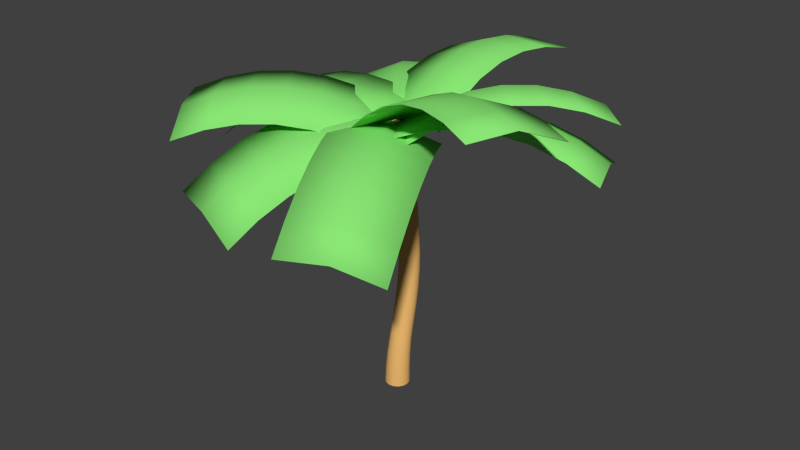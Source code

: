 # Source: PalmTree.blend  (saved by Blender 2.75.0; exported with 4.5.12 LTS)
import bpy
from mathutils import Matrix  # noqa: F401  (used for matrix-valued properties, if any)

bpy.ops.wm.read_factory_settings(use_empty=True)
scene = bpy.context.scene
scene.name = 'Scene'

# ---- collections
col_collection_1 = bpy.data.collections.new('Collection 1'); scene.collection.children.link(col_collection_1)

# ---- materials (node trees are filled in below, after node groups)
mat_palmtreeleaf = bpy.data.materials.new('PalmTreeLeaf')
mat_palmtreeleaf.alpha_threshold = 0.0
mat_palmtreeleaf.use_transparent_shadow = False
mat_palmtreeleaf.diffuse_color = (0.2547, 0.8, 0.1782, 1.0)
mat_palmtreeleaf.roughness = 0.5
mat_palmtreeroot = bpy.data.materials.new('PalmTreeRoot')
mat_palmtreeroot.alpha_threshold = 0.0
mat_palmtreeroot.use_transparent_shadow = False
mat_palmtreeroot.diffuse_color = (0.8, 0.452, 0.1475, 1.0)
mat_palmtreeroot.roughness = 0.5

# ---- material node trees

# ---- world
world_world = bpy.data.worlds.new('World'); scene.world = world_world
world_world.color = (0.05088, 0.05088, 0.05088)
world_world.use_sun_shadow = False
world_world.sun_shadow_jitter_overblur = 0.0
world_world.cycles.sampling_method = 'MANUAL'
world_world.cycles.sample_map_resolution = 256

# ---- meshes
me_cylinder_001 = bpy.data.meshes.new('Cylinder.001')
me_cylinder_001.from_pydata([(-0.2899, -1.187, 5.614), (-0.3348, -0.149, 6.017), (-0.2795, 0.9639, 6.003), (-4.533, 1.163, 5.015), (-4.589, 0.05005, 5.029), (-4.544, -0.9881, 4.626), (-3.912, -1.079, 5.113), (-3.957, -0.04097, 5.516), (-3.902, 1.072, 5.502), (-3.25, -1.147, 5.472), (-3.295, -0.1088, 5.874), (-3.24, 1.004, 5.86), (-2.557, -1.192, 5.701), (-2.601, -0.1536, 6.103), (-2.546, 0.9593, 6.089), (-1.832, -1.213, 5.801), (-1.877, -0.1752, 6.204), (-1.822, 0.9377, 6.189), (-1.076, -1.212, 5.772), (-1.121, -0.1736, 6.175), (-1.066, 0.9392, 6.161), (-1.162, -0.6309, 5.471), (-0.3231, -0.01685, 5.872), (0.6066, 0.5971, 5.847), (-1.795, 4.214, 5.334), (-2.725, 3.6, 5.359), (-3.564, 2.986, 4.958), (-3.234, 2.383, 5.373), (-2.395, 2.997, 5.774), (-1.465, 3.611, 5.749), (-2.876, 1.78, 5.656), (-2.037, 2.394, 6.057), (-1.107, 3.008, 6.032), (-2.489, 1.177, 5.807), (-1.65, 1.792, 6.208), (-0.7207, 2.405, 6.184), (-2.075, 0.5747, 5.827), (-1.236, 1.189, 6.228), (-0.3064, 1.803, 6.203), (-1.633, -0.02807, 5.714), (-0.7936, 0.586, 6.116), (0.1361, 1.2, 6.091), (-1.211, 0.1946, 5.443), (-0.1791, 0.05661, 5.84), (0.9328, -0.01201, 5.814), (1.215, 4.284, 6.574), (0.1034, 4.352, 6.599), (-0.9288, 4.49, 6.203), (-1.038, 3.721, 6.403), (-0.005354, 3.583, 6.799), (1.107, 3.514, 6.774), (-1.122, 2.973, 6.472), (-0.08946, 2.835, 6.869), (1.022, 2.766, 6.843), (-1.181, 2.246, 6.411), (-0.1489, 2.108, 6.807), (0.963, 2.039, 6.782), (-1.216, 1.541, 6.219), (-0.1836, 1.403, 6.615), (0.9283, 1.334, 6.59), (-1.226, 0.8569, 5.896), (-0.1937, 0.7189, 6.293), (0.9182, 0.6503, 6.267), (-0.7651, 0.58, 5.407), (-0.02519, -0.1504, 5.808), (0.784, -0.916, 5.781), (3.789, 2.251, 6.006), (2.979, 3.017, 6.033), (2.239, 3.747, 5.632), (1.685, 3.247, 5.926), (2.425, 2.516, 6.327), (3.234, 1.751, 6.3), (1.152, 2.735, 6.087), (1.892, 2.005, 6.488), (2.701, 1.239, 6.461), (0.6407, 2.213, 6.116), (1.381, 1.482, 6.517), (2.19, 0.7168, 6.49), (0.1506, 1.679, 6.012), (0.8905, 0.9491, 6.413), (1.7, 0.1834, 6.386), (-0.318, 1.135, 5.776), (0.4219, 0.4048, 6.177), (1.231, -0.3609, 6.15), (-0.4628, 0.9608, 5.429), (-0.06502, 0.0006647, 5.831), (0.3249, -1.043, 5.806), (4.402, 0.4894, 5.432), (4.012, 1.533, 5.457), (3.614, 2.493, 5.055), (2.941, 2.302, 5.447), (3.339, 1.342, 5.85), (3.729, 0.2986, 5.825), (2.265, 2.086, 5.708), (2.663, 1.126, 6.11), (3.053, 0.08196, 6.085), (1.587, 1.843, 5.836), (1.984, 0.8831, 6.239), (2.374, -0.1605, 6.214), (0.9059, 1.575, 5.833), (1.304, 0.6148, 6.235), (1.694, -0.4288, 6.21), (0.2228, 1.281, 5.697), (0.6205, 0.3207, 6.099), (1.01, -0.7229, 6.074), (0.3251, 0.7821, 5.49), (-0.1246, -0.1591, 5.882), (-0.4871, -1.213, 5.862), (3.476, -2.599, 7.08), (3.839, -1.545, 7.099), (4.288, -0.604, 6.707), (3.56, -0.2861, 6.823), (3.111, -1.227, 7.215), (2.748, -2.281, 7.195), (2.859, -0.002912, 6.811), (2.41, -0.9442, 7.203), (2.047, -1.998, 7.183), (2.185, 0.2455, 6.671), (1.736, -0.6958, 7.063), (1.373, -1.749, 7.044), (1.538, 0.4591, 6.405), (1.089, -0.4821, 6.797), (0.7261, -1.536, 6.777), (0.9182, 0.638, 6.011), (0.4685, -0.3032, 6.403), (0.106, -1.357, 6.384), (0.7818, 0.2619, 5.439), (-0.1155, -0.2682, 5.833), (-1.128, -0.7328, 5.813), (0.654, -4.57, 4.712), (1.667, -4.105, 4.732), (2.564, -3.575, 4.337), (2.356, -2.986, 4.842), (1.459, -3.516, 5.236), (0.4462, -3.981, 5.216), (2.113, -2.377, 5.218), (1.215, -2.907, 5.612), (0.2028, -3.372, 5.592), (1.834, -1.748, 5.465), (0.9363, -2.278, 5.86), (-0.0764, -2.742, 5.84), (1.519, -1.098, 5.585), (0.6214, -1.628, 5.979), (-0.3913, -2.093, 5.959), (1.168, -0.4282, 5.576), (0.2708, -0.9582, 5.97), (-0.7419, -1.423, 5.95), (0.7882, -0.4502, 5.462), (-0.2177, -0.1798, 5.858), (-1.258, 0.2198, 5.839), (-2.757, -3.734, 4.729), (-1.717, -4.133, 4.747), (-0.7114, -4.404, 4.351), (-0.435, -3.845, 4.857), (-1.441, -3.574, 5.253), (-2.481, -3.175, 5.235), (-0.1692, -3.246, 5.234), (-1.175, -2.975, 5.63), (-2.215, -2.576, 5.612), (0.08598, -2.607, 5.483), (-0.9199, -2.337, 5.879), (-1.96, -1.937, 5.861), (0.3306, -1.928, 5.604), (-0.6753, -1.658, 6.0), (-1.715, -1.258, 5.982), (0.5647, -1.209, 5.597), (-0.4412, -0.9387, 5.993), (-1.481, -0.5391, 5.975), (0.2971, -1.022, 5.407), (-0.287, -0.1618, 5.808), (-0.9322, 0.7463, 5.781), (-4.494, -1.778, 6.006), (-3.849, -2.686, 6.033), (-3.265, -3.546, 5.632), (-2.624, -3.163, 5.926), (-3.208, -2.303, 6.327), (-3.853, -1.394, 6.3), (-2.002, -2.764, 6.087), (-2.586, -1.904, 6.488), (-3.231, -0.996, 6.461), (-1.399, -2.351, 6.116), (-1.983, -1.491, 6.517), (-2.628, -0.5828, 6.49), (-0.8145, -1.923, 6.012), (-1.399, -1.063, 6.413), (-2.044, -0.1546, 6.386), (-0.2492, -1.48, 5.776), (-0.8333, -0.6197, 6.177), (-1.479, 0.2884, 6.15)], [], [(15, 18, 19, 16), (16, 19, 20, 17), (12, 15, 16, 13), (13, 16, 17, 14), (9, 12, 13, 10), (10, 13, 14, 11), (6, 9, 10, 7), (7, 10, 11, 8), (5, 6, 7, 4), (4, 7, 8, 3), (18, 0, 1, 19), (19, 1, 2, 20), (36, 39, 40, 37), (37, 40, 41, 38), (33, 36, 37, 34), (34, 37, 38, 35), (30, 33, 34, 31), (31, 34, 35, 32), (27, 30, 31, 28), (28, 31, 32, 29), (26, 27, 28, 25), (25, 28, 29, 24), (39, 21, 22, 40), (40, 22, 23, 41), (57, 60, 61, 58), (58, 61, 62, 59), (54, 57, 58, 55), (55, 58, 59, 56), (51, 54, 55, 52), (52, 55, 56, 53), (48, 51, 52, 49), (49, 52, 53, 50), (47, 48, 49, 46), (46, 49, 50, 45), (60, 42, 43, 61), (61, 43, 44, 62), (78, 81, 82, 79), (79, 82, 83, 80), (75, 78, 79, 76), (76, 79, 80, 77), (72, 75, 76, 73), (73, 76, 77, 74), (69, 72, 73, 70), (70, 73, 74, 71), (68, 69, 70, 67), (67, 70, 71, 66), (81, 63, 64, 82), (82, 64, 65, 83), (99, 102, 103, 100), (100, 103, 104, 101), (96, 99, 100, 97), (97, 100, 101, 98), (93, 96, 97, 94), (94, 97, 98, 95), (90, 93, 94, 91), (91, 94, 95, 92), (89, 90, 91, 88), (88, 91, 92, 87), (102, 84, 85, 103), (103, 85, 86, 104), (120, 123, 124, 121), (121, 124, 125, 122), (117, 120, 121, 118), (118, 121, 122, 119), (114, 117, 118, 115), (115, 118, 119, 116), (111, 114, 115, 112), (112, 115, 116, 113), (110, 111, 112, 109), (109, 112, 113, 108), (123, 105, 106, 124), (124, 106, 107, 125), (141, 144, 145, 142), (142, 145, 146, 143), (138, 141, 142, 139), (139, 142, 143, 140), (135, 138, 139, 136), (136, 139, 140, 137), (132, 135, 136, 133), (133, 136, 137, 134), (131, 132, 133, 130), (130, 133, 134, 129), (144, 126, 127, 145), (145, 127, 128, 146), (162, 165, 166, 163), (163, 166, 167, 164), (159, 162, 163, 160), (160, 163, 164, 161), (156, 159, 160, 157), (157, 160, 161, 158), (153, 156, 157, 154), (154, 157, 158, 155), (152, 153, 154, 151), (151, 154, 155, 150), (165, 147, 148, 166), (166, 148, 149, 167), (183, 186, 187, 184), (184, 187, 188, 185), (180, 183, 184, 181), (181, 184, 185, 182), (177, 180, 181, 178), (178, 181, 182, 179), (174, 177, 178, 175), (175, 178, 179, 176), (173, 174, 175, 172), (172, 175, 176, 171), (186, 168, 169, 187), (187, 169, 170, 188)])
me_cylinder_001.polygons.foreach_set('use_smooth', [True] * 108)
_uv = me_cylinder_001.uv_layers.new(name='UVMap')
_uv.uv.foreach_set('vector', [0.6666, 0.2501, 0.8333, 0.25, 0.8333, 0.5, 0.6666, 0.5, 0.6666, 0.5, 0.8333, 0.5, 0.8333, 0.7499, 0.6666, 0.7499, 0.5, 0.2501, 0.6666, 0.2501, 0.6666, 0.5, 0.5, 0.5, 0.5, 0.5, 0.6666, 0.5, 0.6666, 0.7499, 0.5, 0.7499, 0.3334, 0.2501, 0.5, 0.2501, 0.5, 0.5, 0.3334, 0.5, 0.3334, 0.5, 0.5, 0.5, 0.5, 0.7499, 0.3334, 0.7499, 0.1667, 0.2501, 0.3334, 0.2501, 0.3334, 0.5, 0.1667, 0.5, 0.1667, 0.5, 0.3334, 0.5, 0.3334, 0.7499, 0.1667, 0.75, 0.0001012, 0.2501, 0.1667, 0.2501, 0.1667, 0.5, 0.0001025, 0.5, 0.0001025, 0.5, 0.1667, 0.5, 0.1667, 0.75, 0.0001037, 0.75, 0.8333, 0.25, 0.9999, 0.25, 0.9999, 0.5, 0.8333, 0.5, 0.8333, 0.5, 0.9999, 0.5, 0.9999, 0.7499, 0.8333, 0.7499, 0.6666, 0.2501, 0.8333, 0.25, 0.8333, 0.5, 0.6666, 0.5, 0.6666, 0.5, 0.8333, 0.5, 0.8333, 0.7499, 0.6666, 0.7499, 0.5, 0.2501, 0.6666, 0.2501, 0.6666, 0.5, 0.5, 0.5, 0.5, 0.5, 0.6666, 0.5, 0.6666, 0.7499, 0.5, 0.7499, 0.3334, 0.2501, 0.5, 0.2501, 0.5, 0.5, 0.3334, 0.5, 0.3334, 0.5, 0.5, 0.5, 0.5, 0.7499, 0.3334, 0.7499, 0.1667, 0.2501, 0.3334, 0.2501, 0.3334, 0.5, 0.1667, 0.5, 0.1667, 0.5, 0.3334, 0.5, 0.3334, 0.7499, 0.1667, 0.75, 0.0001012, 0.2501, 0.1667, 0.2501, 0.1667, 0.5, 0.0001025, 0.5, 0.0001025, 0.5, 0.1667, 0.5, 0.1667, 0.75, 0.0001037, 0.75, 0.8333, 0.25, 0.9999, 0.25, 0.9999, 0.5, 0.8333, 0.5, 0.8333, 0.5, 0.9999, 0.5, 0.9999, 0.7499, 0.8333, 0.7499, 0.6666, 0.2501, 0.8333, 0.25, 0.8333, 0.5, 0.6666, 0.5, 0.6666, 0.5, 0.8333, 0.5, 0.8333, 0.7499, 0.6666, 0.7499, 0.5, 0.2501, 0.6666, 0.2501, 0.6666, 0.5, 0.5, 0.5, 0.5, 0.5, 0.6666, 0.5, 0.6666, 0.7499, 0.5, 0.7499, 0.3334, 0.2501, 0.5, 0.2501, 0.5, 0.5, 0.3334, 0.5, 0.3334, 0.5, 0.5, 0.5, 0.5, 0.7499, 0.3334, 0.7499, 0.1667, 0.2501, 0.3334, 0.2501, 0.3334, 0.5, 0.1667, 0.5, 0.1667, 0.5, 0.3334, 0.5, 0.3334, 0.7499, 0.1667, 0.75, 0.0001012, 0.2501, 0.1667, 0.2501, 0.1667, 0.5, 0.0001025, 0.5, 0.0001025, 0.5, 0.1667, 0.5, 0.1667, 0.75, 0.0001037, 0.75, 0.8333, 0.25, 0.9999, 0.25, 0.9999, 0.5, 0.8333, 0.5, 0.8333, 0.5, 0.9999, 0.5, 0.9999, 0.7499, 0.8333, 0.7499, 0.6666, 0.2501, 0.8333, 0.25, 0.8333, 0.5, 0.6666, 0.5, 0.6666, 0.5, 0.8333, 0.5, 0.8333, 0.7499, 0.6666, 0.7499, 0.5, 0.2501, 0.6666, 0.2501, 0.6666, 0.5, 0.5, 0.5, 0.5, 0.5, 0.6666, 0.5, 0.6666, 0.7499, 0.5, 0.7499, 0.3334, 0.2501, 0.5, 0.2501, 0.5, 0.5, 0.3334, 0.5, 0.3334, 0.5, 0.5, 0.5, 0.5, 0.7499, 0.3334, 0.7499, 0.1667, 0.2501, 0.3334, 0.2501, 0.3334, 0.5, 0.1667, 0.5, 0.1667, 0.5, 0.3334, 0.5, 0.3334, 0.7499, 0.1667, 0.75, 0.0001012, 0.2501, 0.1667, 0.2501, 0.1667, 0.5, 0.0001025, 0.5, 0.0001025, 0.5, 0.1667, 0.5, 0.1667, 0.75, 0.0001037, 0.75, 0.8333, 0.25, 0.9999, 0.25, 0.9999, 0.5, 0.8333, 0.5, 0.8333, 0.5, 0.9999, 0.5, 0.9999, 0.7499, 0.8333, 0.7499, 0.6666, 0.2501, 0.8333, 0.25, 0.8333, 0.5, 0.6666, 0.5, 0.6666, 0.5, 0.8333, 0.5, 0.8333, 0.7499, 0.6666, 0.7499, 0.5, 0.2501, 0.6666, 0.2501, 0.6666, 0.5, 0.5, 0.5, 0.5, 0.5, 0.6666, 0.5, 0.6666, 0.7499, 0.5, 0.7499, 0.3334, 0.2501, 0.5, 0.2501, 0.5, 0.5, 0.3334, 0.5, 0.3334, 0.5, 0.5, 0.5, 0.5, 0.7499, 0.3334, 0.7499, 0.1667, 0.2501, 0.3334, 0.2501, 0.3334, 0.5, 0.1667, 0.5, 0.1667, 0.5, 0.3334, 0.5, 0.3334, 0.7499, 0.1667, 0.75, 0.0001012, 0.2501, 0.1667, 0.2501, 0.1667, 0.5, 0.0001025, 0.5, 0.0001025, 0.5, 0.1667, 0.5, 0.1667, 0.75, 0.0001037, 0.75, 0.8333, 0.25, 0.9999, 0.25, 0.9999, 0.5, 0.8333, 0.5, 0.8333, 0.5, 0.9999, 0.5, 0.9999, 0.7499, 0.8333, 0.7499, 0.6666, 0.2501, 0.8333, 0.25, 0.8333, 0.5, 0.6666, 0.5, 0.6666, 0.5, 0.8333, 0.5, 0.8333, 0.7499, 0.6666, 0.7499, 0.5, 0.2501, 0.6666, 0.2501, 0.6666, 0.5, 0.5, 0.5, 0.5, 0.5, 0.6666, 0.5, 0.6666, 0.7499, 0.5, 0.7499, 0.3334, 0.2501, 0.5, 0.2501, 0.5, 0.5, 0.3334, 0.5, 0.3334, 0.5, 0.5, 0.5, 0.5, 0.7499, 0.3334, 0.7499, 0.1667, 0.2501, 0.3334, 0.2501, 0.3334, 0.5, 0.1667, 0.5, 0.1667, 0.5, 0.3334, 0.5, 0.3334, 0.7499, 0.1667, 0.75, 0.0001012, 0.2501, 0.1667, 0.2501, 0.1667, 0.5, 0.0001025, 0.5, 0.0001025, 0.5, 0.1667, 0.5, 0.1667, 0.75, 0.0001037, 0.75, 0.8333, 0.25, 0.9999, 0.25, 0.9999, 0.5, 0.8333, 0.5, 0.8333, 0.5, 0.9999, 0.5, 0.9999, 0.7499, 0.8333, 0.7499, 0.6666, 0.2501, 0.8333, 0.25, 0.8333, 0.5, 0.6666, 0.5, 0.6666, 0.5, 0.8333, 0.5, 0.8333, 0.7499, 0.6666, 0.7499, 0.5, 0.2501, 0.6666, 0.2501, 0.6666, 0.5, 0.5, 0.5, 0.5, 0.5, 0.6666, 0.5, 0.6666, 0.7499, 0.5, 0.7499, 0.3334, 0.2501, 0.5, 0.2501, 0.5, 0.5, 0.3334, 0.5, 0.3334, 0.5, 0.5, 0.5, 0.5, 0.7499, 0.3334, 0.7499, 0.1667, 0.2501, 0.3334, 0.2501, 0.3334, 0.5, 0.1667, 0.5, 0.1667, 0.5, 0.3334, 0.5, 0.3334, 0.7499, 0.1667, 0.75, 0.0001012, 0.2501, 0.1667, 0.2501, 0.1667, 0.5, 0.0001025, 0.5, 0.0001025, 0.5, 0.1667, 0.5, 0.1667, 0.75, 0.0001037, 0.75, 0.8333, 0.25, 0.9999, 0.25, 0.9999, 0.5, 0.8333, 0.5, 0.8333, 0.5, 0.9999, 0.5, 0.9999, 0.7499, 0.8333, 0.7499, 0.6666, 0.2501, 0.8333, 0.25, 0.8333, 0.5, 0.6666, 0.5, 0.6666, 0.5, 0.8333, 0.5, 0.8333, 0.7499, 0.6666, 0.7499, 0.5, 0.2501, 0.6666, 0.2501, 0.6666, 0.5, 0.5, 0.5, 0.5, 0.5, 0.6666, 0.5, 0.6666, 0.7499, 0.5, 0.7499, 0.3334, 0.2501, 0.5, 0.2501, 0.5, 0.5, 0.3334, 0.5, 0.3334, 0.5, 0.5, 0.5, 0.5, 0.7499, 0.3334, 0.7499, 0.1667, 0.2501, 0.3334, 0.2501, 0.3334, 0.5, 0.1667, 0.5, 0.1667, 0.5, 0.3334, 0.5, 0.3334, 0.7499, 0.1667, 0.75, 0.0001012, 0.2501, 0.1667, 0.2501, 0.1667, 0.5, 0.0001025, 0.5, 0.0001025, 0.5, 0.1667, 0.5, 0.1667, 0.75, 0.0001037, 0.75, 0.8333, 0.25, 0.9999, 0.25, 0.9999, 0.5, 0.8333, 0.5, 0.8333, 0.5, 0.9999, 0.5, 0.9999, 0.7499, 0.8333, 0.7499, 0.6666, 0.2501, 0.8333, 0.25, 0.8333, 0.5, 0.6666, 0.5, 0.6666, 0.5, 0.8333, 0.5, 0.8333, 0.7499, 0.6666, 0.7499, 0.5, 0.2501, 0.6666, 0.2501, 0.6666, 0.5, 0.5, 0.5, 0.5, 0.5, 0.6666, 0.5, 0.6666, 0.7499, 0.5, 0.7499, 0.3334, 0.2501, 0.5, 0.2501, 0.5, 0.5, 0.3334, 0.5, 0.3334, 0.5, 0.5, 0.5, 0.5, 0.7499, 0.3334, 0.7499, 0.1667, 0.2501, 0.3334, 0.2501, 0.3334, 0.5, 0.1667, 0.5, 0.1667, 0.5, 0.3334, 0.5, 0.3334, 0.7499, 0.1667, 0.75, 0.0001012, 0.2501, 0.1667, 0.2501, 0.1667, 0.5, 0.0001025, 0.5, 0.0001025, 0.5, 0.1667, 0.5, 0.1667, 0.75, 0.0001037, 0.75, 0.8333, 0.25, 0.9999, 0.25, 0.9999, 0.5, 0.8333, 0.5, 0.8333, 0.5, 0.9999, 0.5, 0.9999, 0.7499, 0.8333, 0.7499])
me_cylinder_001.materials.append(mat_palmtreeleaf)
me_cylinder_001.use_remesh_preserve_volume = False
me_cylinder_001.use_remesh_preserve_attributes = False
me_cylinder_001.use_mirror_vertex_groups = False
me_cylinder_001.update()
me_cylinder = bpy.data.meshes.new('Cylinder')
me_cylinder.from_pydata([(0.05857, -0.01867, -0.03613), (-0.1923, 0.1025, 5.402), (0.1641, -0.03852, -0.03912), (-0.1182, 0.09456, 5.399), (0.2532, -0.09685, -0.04333), (-0.05275, 0.05978, 5.391), (0.3124, -0.1848, -0.04805), (-0.005865, 0.003432, 5.381), (0.3325, -0.289, -0.05274), (0.01532, -0.06624, 5.37), (0.3106, -0.3935, -0.05665), (0.007537, -0.1386, 5.36), (0.25, -0.4824, -0.05902), (-0.02811, -0.2024, 5.352), (0.16, -0.5423, -0.0596), (-0.08621, -0.2479, 5.348), (0.05416, -0.564, -0.05829), (-0.1579, -0.2682, 5.347), (-0.05135, -0.5442, -0.05527), (-0.2322, -0.26, 5.351), (-0.1405, -0.4859, -0.05095), (-0.2979, -0.2246, 5.359), (-0.1997, -0.3979, -0.04615), (-0.3447, -0.1676, 5.369), (-0.2198, -0.2938, -0.04158), (-0.3657, -0.09778, 5.379), (-0.1979, -0.1892, -0.03777), (-0.3576, -0.02594, 5.389), (-0.1373, -0.1002, -0.03539), (-0.3219, 0.03732, 5.397), (-0.04727, -0.04033, -0.03482), (-0.2638, 0.08241, 5.402), (0.04121, 0.02491, 0.284), (0.02518, 0.08542, 0.5739), (0.00897, 0.1642, 0.8652), (-0.008391, 0.258, 1.177), (-0.02613, 0.3499, 1.498), (-0.04459, 0.4299, 1.842), (-0.06333, 0.49, 2.202), (-0.08194, 0.5234, 2.571), (-0.09978, 0.5217, 2.941), (-0.1206, 0.5132, 3.309), (-0.1433, 0.5011, 3.67), (-0.1636, 0.4694, 4.013), (-0.1788, 0.4126, 4.335), (-0.1875, 0.3342, 4.632), (-0.1906, 0.2457, 4.905), (-0.1911, 0.1642, 5.159), (-0.1166, 0.1563, 5.156), (-0.115, 0.2375, 4.902), (-0.1103, 0.325, 4.629), (-0.09968, 0.4021, 4.332), (-0.08236, 0.4576, 4.011), (-0.05964, 0.4879, 3.667), (-0.03459, 0.4986, 3.307), (-0.01147, 0.5062, 2.939), (0.008477, 0.5076, 2.569), (0.02883, 0.4739, 2.2), (0.04887, 0.4134, 1.84), (0.06814, 0.3331, 1.496), (0.0861, 0.241, 1.174), (0.1035, 0.1471, 0.8626), (0.1217, 0.06799, 0.5718), (0.1421, 0.006351, 0.2814), (-0.05078, 0.1212, 5.149), (-0.04859, 0.2014, 4.895), (-0.04299, 0.2872, 4.623), (-0.03127, 0.3623, 4.327), (-0.0127, 0.4156, 4.006), (0.01144, 0.4434, 3.664), (0.03811, 0.4521, 3.304), (0.06302, 0.4577, 2.937), (0.08477, 0.4581, 2.567), (0.1066, 0.4234, 2.198), (0.1278, 0.3623, 1.837), (0.1477, 0.2816, 1.492), (0.1659, 0.1895, 1.17), (0.1833, 0.09546, 0.8589), (0.2034, 0.01525, 0.5686), (0.2274, -0.04898, 0.2779), (-0.003759, 0.06425, 5.139), (-0.001453, 0.1429, 4.886), (0.004204, 0.2265, 4.615), (0.01601, 0.299, 4.32), (0.03477, 0.3495, 4.001), (0.05921, 0.3747, 3.66), (0.08641, 0.3807, 3.302), (0.1123, 0.3838, 2.935), (0.1353, 0.3824, 2.564), (0.1581, 0.3464, 2.195), (0.1801, 0.2844, 1.834), (0.2005, 0.2033, 1.488), (0.2189, 0.111, 1.166), (0.2363, 0.01712, 0.8548), (0.2577, -0.06477, 0.565), (0.284, -0.1329, 0.2736), (0.01733, -0.006173, 5.128), (0.0192, 0.07075, 4.876), (0.02416, 0.1521, 4.606), (0.03506, 0.222, 4.313), (0.05281, 0.2699, 3.996), (0.07637, 0.2926, 3.656), (0.103, 0.2959, 3.3), (0.129, 0.2962, 2.933), (0.1524, 0.2927, 2.562), (0.1756, 0.2551, 2.192), (0.1978, 0.192, 1.831), (0.2185, 0.1104, 1.485), (0.2369, 0.01808, 1.162), (0.2544, -0.07579, 0.8509), (0.2762, -0.1599, 0.5612), (0.3033, -0.2324, 0.2691), (0.009252, -0.07932, 5.118), (0.01022, -0.003837, 4.866), (0.01384, 0.0755, 4.597), (0.023, 0.1432, 4.306), (0.0388, 0.189, 3.991), (0.06042, 0.2095, 3.653), (0.08551, 0.2106, 3.298), (0.1105, 0.2083, 2.932), (0.1334, 0.2025, 2.561), (0.1563, 0.1634, 2.191), (0.1784, 0.09928, 1.829), (0.1989, 0.01706, 1.482), (0.2173, -0.07531, 1.159), (0.2347, -0.1691, 0.8477), (0.2561, -0.2554, 0.5576), (0.2823, -0.3322, 0.2652), (-0.02685, -0.1439, 5.11), (-0.02704, -0.06963, 4.859), (-0.02524, 0.00835, 4.591), (-0.01839, 0.07445, 4.301), (-0.005172, 0.1188, 3.987), (0.01387, 0.1379, 3.651), (0.03658, 0.1373, 3.297), (0.05975, 0.133, 2.932), (0.0815, 0.1252, 2.561), (0.1034, 0.08473, 2.19), (0.1246, 0.01979, 1.828), (0.1447, -0.06285, 1.48), (0.163, -0.1552, 1.157), (0.1804, -0.2489, 0.8456), (0.2004, -0.337, 0.5544), (0.2242, -0.4172, 0.2624), (-0.08549, -0.1901, 5.106), (-0.08698, -0.1166, 4.854), (-0.08715, -0.03932, 4.587), (-0.08278, 0.02624, 4.297), (-0.07237, 0.06987, 3.985), (-0.05625, 0.08843, 3.65), (-0.03627, 0.08715, 3.297), (-0.01545, 0.08162, 2.932), (0.004439, 0.07243, 2.562), (0.0248, 0.0311, 2.191), (0.0449, -0.03435, 1.828), (0.06428, -0.1172, 1.48), (0.08234, -0.2094, 1.156), (0.0997, -0.303, 0.845), (0.1178, -0.3919, 0.5524), (0.1381, -0.4745, 0.2615), (-0.1577, -0.2107, 5.105), (-0.1605, -0.1376, 4.854), (-0.1625, -0.06022, 4.586), (-0.1605, 0.0057, 4.296), (-0.1527, 0.04978, 3.984), (-0.1393, 0.06876, 3.65), (-0.122, 0.06771, 3.298), (-0.1037, 0.06202, 2.934), (-0.08599, 0.05218, 2.563), (-0.06746, 0.01058, 2.193), (-0.04875, -0.05493, 1.83), (-0.03025, -0.1377, 1.482), (-0.01246, -0.2297, 1.158), (0.004856, -0.323, 0.8464), (0.02098, -0.4123, 0.5548), (0.03691, -0.4955, 0.2632), (-0.2326, -0.2027, 5.109), (-0.2364, -0.1293, 4.857), (-0.2399, -0.05114, 4.589), (-0.2397, 0.01594, 4.299), (-0.234, 0.06155, 3.986), (-0.2228, 0.08184, 3.651), (-0.2078, 0.08195, 3.299), (-0.1917, 0.0771, 2.935), (-0.1761, 0.06751, 2.565), (-0.1594, 0.02628, 2.195), (-0.1421, -0.03882, 1.833), (-0.1245, -0.1212, 1.485), (-0.1069, -0.213, 1.16), (-0.0897, -0.3061, 0.8493), (-0.07581, -0.3948, 0.5589), (-0.06406, -0.477, 0.2666), (-0.2985, -0.1672, 5.116), (-0.3029, -0.09295, 4.864), (-0.3073, -0.01346, 4.596), (-0.3082, 0.05548, 4.305), (-0.3038, 0.1032, 3.991), (-0.294, 0.1257, 3.654), (-0.2805, 0.1278, 3.301), (-0.2661, 0.1247, 2.937), (-0.2523, 0.1161, 2.567), (-0.2371, 0.07583, 2.198), (-0.2209, 0.0115, 1.836), (-0.204, -0.07036, 1.489), (-0.1867, -0.1619, 1.164), (-0.1695, -0.2547, 0.8531), (-0.1576, -0.342, 0.5632), (-0.1494, -0.4216, 0.271), (-0.3455, -0.1096, 5.126), (-0.35, -0.03422, 4.874), (-0.3545, 0.0472, 4.605), (-0.3556, 0.1184, 4.313), (-0.3514, 0.1685, 3.998), (-0.3419, 0.1935, 3.659), (-0.3291, 0.1982, 3.303), (-0.3157, 0.1976, 2.938), (-0.303, 0.1907, 2.568), (-0.2887, 0.1517, 2.2), (-0.2732, 0.08843, 1.839), (-0.2568, 0.007221, 1.492), (-0.2397, -0.08402, 1.169), (-0.2225, -0.1767, 0.8572), (-0.2117, -0.262, 0.5674), (-0.206, -0.3378, 0.2756), (-0.3664, -0.03909, 5.137), (-0.3704, 0.03795, 4.884), (-0.3743, 0.1216, 4.614), (-0.3746, 0.1953, 4.321), (-0.3695, 0.2479, 4.004), (-0.3593, 0.2754, 3.664), (-0.346, 0.2828, 3.307), (-0.3327, 0.2852, 2.939), (-0.3204, 0.2805, 2.569), (-0.3064, 0.2431, 2.201), (-0.2911, 0.1807, 1.841), (-0.2748, 0.1001, 1.496), (-0.2577, 0.008943, 1.173), (-0.2405, -0.08381, 0.8611), (-0.23, -0.1669, 0.5707), (-0.2252, -0.2383, 0.2798), (-0.358, 0.03371, 5.147), (-0.3612, 0.1125, 4.893), (-0.3638, 0.1982, 4.622), (-0.3624, 0.2742, 4.328), (-0.3555, 0.3292, 4.009), (-0.3435, 0.3591, 3.668), (-0.3287, 0.3689, 3.309), (-0.3145, 0.3739, 2.942), (-0.3018, 0.3717, 2.57), (-0.2874, 0.336, 2.201), (-0.2718, 0.2744, 1.843), (-0.2553, 0.1941, 1.498), (-0.2381, 0.1029, 1.176), (-0.2208, 0.00991, 0.8643), (-0.2097, -0.07132, 0.5736), (-0.2041, -0.1384, 0.2828), (-0.3218, 0.09786, 5.154), (-0.3238, 0.1781, 4.901), (-0.3246, 0.2655, 4.629), (-0.321, 0.3432, 4.333), (-0.3115, 0.3999, 4.013), (-0.2969, 0.4314, 3.67), (-0.2798, 0.4429, 3.311), (-0.2638, 0.4501, 2.943), (-0.2499, 0.4498, 2.572), (-0.2345, 0.4155, 2.202), (-0.2182, 0.3547, 1.843), (-0.2012, 0.2746, 1.5), (-0.1839, 0.1832, 1.178), (-0.1665, 0.08994, 0.8662), (-0.1541, 0.01006, 0.5748), (-0.146, -0.0534, 0.2847), (-0.2632, 0.1436, 5.159), (-0.2639, 0.2249, 4.905), (-0.2627, 0.3132, 4.632), (-0.2565, 0.3918, 4.336), (-0.2441, 0.4491, 4.014), (-0.2266, 0.4812, 3.671), (-0.2067, 0.4936, 3.311), (-0.1884, 0.502, 2.943), (-0.1727, 0.5031, 2.572), (-0.1558, 0.4696, 2.203), (-0.1384, 0.4093, 1.843), (-0.1207, 0.3293, 1.5), (-0.1032, 0.2377, 1.178), (-0.08584, 0.1441, 0.8665), (-0.07166, 0.06517, 0.5752), (-0.05995, 0.00399, 0.2852), (-0.0928, 0.1562, 5.491), (-0.2008, 0.1678, 5.496), (0.002668, 0.1055, 5.48), (0.07102, 0.02337, 5.466), (0.1019, -0.07821, 5.45), (0.09054, -0.1838, 5.435), (0.03856, -0.2768, 5.423), (-0.04614, -0.3431, 5.417), (-0.1507, -0.3726, 5.416), (-0.259, -0.3606, 5.422), (-0.3546, -0.3091, 5.433), (-0.423, -0.2259, 5.447), (-0.4536, -0.1242, 5.463), (-0.4418, -0.01948, 5.478), (-0.3897, 0.07276, 5.489), (-0.3051, 0.1385, 5.496), (-0.1062, 0.08406, 5.824), (-0.2142, 0.09563, 5.83), (-0.01071, 0.03334, 5.813), (0.05765, -0.04882, 5.799), (0.08851, -0.1504, 5.783), (0.07848, -0.2089, 5.774), (-0.001491, -0.3706, 5.754), (-0.05952, -0.4153, 5.75), (-0.164, -0.4447, 5.75), (-0.2724, -0.4328, 5.755), (-0.368, -0.3813, 5.766), (-0.4364, -0.2981, 5.781), (-0.4669, -0.1964, 5.796), (-0.4552, -0.09167, 5.811), (-0.4031, 0.0005717, 5.822), (-0.3185, 0.06633, 5.829), (-0.117, 0.001774, 5.851), (-0.1972, 0.01037, 5.855), (-0.04617, -0.03588, 5.843), (0.004558, -0.09687, 5.833), (0.02746, -0.1723, 5.821), (0.02034, -0.2035, 5.815), (-0.04624, -0.3412, 5.799), (-0.08241, -0.3688, 5.796), (-0.16, -0.3907, 5.796), (-0.2404, -0.3819, 5.8), (-0.3114, -0.3436, 5.808), (-0.3621, -0.2819, 5.819), (-0.3848, -0.2064, 5.831), (-0.3761, -0.1287, 5.841), (-0.3374, -0.06019, 5.85), (-0.2746, -0.01138, 5.855), (0.07936, -0.05327, -0.426), (0.1874, -0.0736, -0.4291), (0.2787, -0.1334, -0.4334), (0.3393, -0.2235, -0.4383), (0.36, -0.3302, -0.4431), (0.3376, -0.4372, -0.447), (0.2755, -0.5284, -0.4494), (0.1832, -0.5897, -0.45), (0.07483, -0.6119, -0.4487), (-0.03324, -0.5916, -0.4456), (-0.1245, -0.5318, -0.4413), (-0.1851, -0.4418, -0.4364), (-0.2058, -0.3351, -0.4316), (-0.1834, -0.228, -0.4277), (-0.1213, -0.1368, -0.4253), (-0.02906, -0.07546, -0.4247)], [], [(47, 1, 3, 48), (48, 3, 5, 64), (64, 5, 7, 80), (80, 7, 9, 96), (96, 9, 11, 112), (112, 11, 13, 128), (128, 13, 15, 144), (144, 15, 17, 160), (160, 17, 19, 176), (176, 19, 21, 192), (192, 21, 23, 208), (208, 23, 25, 224), (224, 25, 27, 240), (240, 27, 29, 256), (13, 11, 293, 294), (256, 29, 31, 272), (272, 31, 1, 47), (30, 287, 32, 0), (287, 286, 33, 32), (286, 285, 34, 33), (285, 284, 35, 34), (284, 283, 36, 35), (283, 282, 37, 36), (282, 281, 38, 37), (281, 280, 39, 38), (280, 279, 40, 39), (279, 278, 41, 40), (278, 277, 42, 41), (277, 276, 43, 42), (276, 275, 44, 43), (275, 274, 45, 44), (274, 273, 46, 45), (273, 272, 47, 46), (28, 271, 287, 30), (271, 270, 286, 287), (270, 269, 285, 286), (269, 268, 284, 285), (268, 267, 283, 284), (267, 266, 282, 283), (266, 265, 281, 282), (265, 264, 280, 281), (264, 263, 279, 280), (263, 262, 278, 279), (262, 261, 277, 278), (261, 260, 276, 277), (260, 259, 275, 276), (259, 258, 274, 275), (258, 257, 273, 274), (257, 256, 272, 273), (26, 255, 271, 28), (255, 254, 270, 271), (254, 253, 269, 270), (253, 252, 268, 269), (252, 251, 267, 268), (251, 250, 266, 267), (250, 249, 265, 266), (249, 248, 264, 265), (248, 247, 263, 264), (247, 246, 262, 263), (246, 245, 261, 262), (245, 244, 260, 261), (244, 243, 259, 260), (243, 242, 258, 259), (242, 241, 257, 258), (241, 240, 256, 257), (24, 239, 255, 26), (239, 238, 254, 255), (238, 237, 253, 254), (237, 236, 252, 253), (236, 235, 251, 252), (235, 234, 250, 251), (234, 233, 249, 250), (233, 232, 248, 249), (232, 231, 247, 248), (231, 230, 246, 247), (230, 229, 245, 246), (229, 228, 244, 245), (228, 227, 243, 244), (227, 226, 242, 243), (226, 225, 241, 242), (225, 224, 240, 241), (22, 223, 239, 24), (223, 222, 238, 239), (222, 221, 237, 238), (221, 220, 236, 237), (220, 219, 235, 236), (219, 218, 234, 235), (218, 217, 233, 234), (217, 216, 232, 233), (216, 215, 231, 232), (215, 214, 230, 231), (214, 213, 229, 230), (213, 212, 228, 229), (212, 211, 227, 228), (211, 210, 226, 227), (210, 209, 225, 226), (209, 208, 224, 225), (20, 207, 223, 22), (207, 206, 222, 223), (206, 205, 221, 222), (205, 204, 220, 221), (204, 203, 219, 220), (203, 202, 218, 219), (202, 201, 217, 218), (201, 200, 216, 217), (200, 199, 215, 216), (199, 198, 214, 215), (198, 197, 213, 214), (197, 196, 212, 213), (196, 195, 211, 212), (195, 194, 210, 211), (194, 193, 209, 210), (193, 192, 208, 209), (18, 191, 207, 20), (191, 190, 206, 207), (190, 189, 205, 206), (189, 188, 204, 205), (188, 187, 203, 204), (187, 186, 202, 203), (186, 185, 201, 202), (185, 184, 200, 201), (184, 183, 199, 200), (183, 182, 198, 199), (182, 181, 197, 198), (181, 180, 196, 197), (180, 179, 195, 196), (179, 178, 194, 195), (178, 177, 193, 194), (177, 176, 192, 193), (16, 175, 191, 18), (175, 174, 190, 191), (174, 173, 189, 190), (173, 172, 188, 189), (172, 171, 187, 188), (171, 170, 186, 187), (170, 169, 185, 186), (169, 168, 184, 185), (168, 167, 183, 184), (167, 166, 182, 183), (166, 165, 181, 182), (165, 164, 180, 181), (164, 163, 179, 180), (163, 162, 178, 179), (162, 161, 177, 178), (161, 160, 176, 177), (14, 159, 175, 16), (159, 158, 174, 175), (158, 157, 173, 174), (157, 156, 172, 173), (156, 155, 171, 172), (155, 154, 170, 171), (154, 153, 169, 170), (153, 152, 168, 169), (152, 151, 167, 168), (151, 150, 166, 167), (150, 149, 165, 166), (149, 148, 164, 165), (148, 147, 163, 164), (147, 146, 162, 163), (146, 145, 161, 162), (145, 144, 160, 161), (12, 143, 159, 14), (143, 142, 158, 159), (142, 141, 157, 158), (141, 140, 156, 157), (140, 139, 155, 156), (139, 138, 154, 155), (138, 137, 153, 154), (137, 136, 152, 153), (136, 135, 151, 152), (135, 134, 150, 151), (134, 133, 149, 150), (133, 132, 148, 149), (132, 131, 147, 148), (131, 130, 146, 147), (130, 129, 145, 146), (129, 128, 144, 145), (10, 127, 143, 12), (127, 126, 142, 143), (126, 125, 141, 142), (125, 124, 140, 141), (124, 123, 139, 140), (123, 122, 138, 139), (122, 121, 137, 138), (121, 120, 136, 137), (120, 119, 135, 136), (119, 118, 134, 135), (118, 117, 133, 134), (117, 116, 132, 133), (116, 115, 131, 132), (115, 114, 130, 131), (114, 113, 129, 130), (113, 112, 128, 129), (8, 111, 127, 10), (111, 110, 126, 127), (110, 109, 125, 126), (109, 108, 124, 125), (108, 107, 123, 124), (107, 106, 122, 123), (106, 105, 121, 122), (105, 104, 120, 121), (104, 103, 119, 120), (103, 102, 118, 119), (102, 101, 117, 118), (101, 100, 116, 117), (100, 99, 115, 116), (99, 98, 114, 115), (98, 97, 113, 114), (97, 96, 112, 113), (6, 95, 111, 8), (95, 94, 110, 111), (94, 93, 109, 110), (93, 92, 108, 109), (92, 91, 107, 108), (91, 90, 106, 107), (90, 89, 105, 106), (89, 88, 104, 105), (88, 87, 103, 104), (87, 86, 102, 103), (86, 85, 101, 102), (85, 84, 100, 101), (84, 83, 99, 100), (83, 82, 98, 99), (82, 81, 97, 98), (81, 80, 96, 97), (4, 79, 95, 6), (79, 78, 94, 95), (78, 77, 93, 94), (77, 76, 92, 93), (76, 75, 91, 92), (75, 74, 90, 91), (74, 73, 89, 90), (73, 72, 88, 89), (72, 71, 87, 88), (71, 70, 86, 87), (70, 69, 85, 86), (69, 68, 84, 85), (68, 67, 83, 84), (67, 66, 82, 83), (66, 65, 81, 82), (65, 64, 80, 81), (2, 63, 79, 4), (63, 62, 78, 79), (62, 61, 77, 78), (61, 60, 76, 77), (60, 59, 75, 76), (59, 58, 74, 75), (58, 57, 73, 74), (57, 56, 72, 73), (56, 55, 71, 72), (55, 54, 70, 71), (54, 53, 69, 70), (53, 52, 68, 69), (52, 51, 67, 68), (51, 50, 66, 67), (50, 49, 65, 66), (49, 48, 64, 65), (0, 32, 63, 2), (32, 33, 62, 63), (33, 34, 61, 62), (34, 35, 60, 61), (35, 36, 59, 60), (36, 37, 58, 59), (37, 38, 57, 58), (38, 39, 56, 57), (39, 40, 55, 56), (40, 41, 54, 55), (41, 42, 53, 54), (42, 43, 52, 53), (43, 44, 51, 52), (44, 45, 50, 51), (45, 46, 49, 50), (46, 47, 48, 49), (300, 299, 315, 316), (23, 21, 298, 299), (1, 31, 303, 289), (9, 7, 291, 292), (19, 17, 296, 297), (29, 27, 301, 302), (5, 3, 288, 290), (15, 13, 294, 295), (25, 23, 299, 300), (11, 9, 292, 293), (21, 19, 297, 298), (31, 29, 302, 303), (7, 5, 290, 291), (17, 15, 295, 296), (3, 1, 289, 288), (27, 25, 300, 301), (314, 313, 329, 330), (293, 292, 308, 309), (301, 300, 316, 317), (294, 293, 309, 310), (302, 301, 317, 318), (295, 294, 310, 311), (303, 302, 318, 319), (296, 295, 311, 312), (288, 289, 305, 304), (289, 303, 319, 305), (297, 296, 312, 313), (290, 288, 304, 306), (298, 297, 313, 314), (291, 290, 306, 307), (299, 298, 314, 315), (292, 291, 307, 308), (320, 321, 335, 334, 333, 332, 331, 330, 329, 328, 327, 326, 325, 324, 323, 322), (307, 306, 322, 323), (315, 314, 330, 331), (308, 307, 323, 324), (316, 315, 331, 332), (309, 308, 324, 325), (317, 316, 332, 333), (318, 317, 333, 334), (311, 310, 326, 327), (319, 318, 334, 335), (312, 311, 327, 328), (304, 305, 321, 320), (305, 319, 335, 321), (313, 312, 328, 329), (306, 304, 320, 322), (309, 325, 326, 310), (20, 22, 347, 346), (30, 0, 336, 351), (6, 8, 340, 339), (16, 18, 345, 344), (26, 28, 350, 349), (2, 4, 338, 337), (12, 14, 343, 342), (22, 24, 348, 347), (8, 10, 341, 340), (18, 20, 346, 345), (28, 30, 351, 350), (4, 6, 339, 338), (14, 16, 344, 343), (0, 2, 337, 336), (24, 26, 349, 348), (10, 12, 342, 341)])
me_cylinder.polygons.foreach_set('use_smooth', [True] * 337)
_uv = me_cylinder.uv_layers.new(name='UVMap')
_uv.uv.foreach_set('vector', [0.5133, 5.16, 0.5136, 5.45, 0.4543, 5.448, 0.4502, 5.157, 0.4502, 5.157, 0.4543, 5.448, 0.3942, 5.448, 0.387, 5.155, 0.387, 5.155, 0.3942, 5.448, 0.3332, 5.449, 0.3239, 5.153, 0.3239, 5.153, 0.3332, 5.449, 0.2709, 5.452, 0.2608, 5.153, 0.2608, 5.153, 0.2709, 5.452, 0.2075, 5.456, 0.1978, 5.153, 0.1978, 5.153, 0.2075, 5.456, 0.1429, 5.463, 0.135, 5.155, 0.135, 5.155, 0.1429, 5.463, 0.07684, 5.464, 0.07205, 5.158, 0.07205, 5.158, 0.07684, 5.464, 0.01062, 5.464, 0.008905, 5.161, 1.018, 5.161, 1.012, 5.464, 0.9476, 5.468, 0.9532, 5.164, 0.9532, 5.164, 0.9476, 5.468, 0.8816, 5.469, 0.8898, 5.166, 0.8898, 5.166, 0.8816, 5.469, 0.8164, 5.468, 0.8265, 5.167, 0.8265, 5.167, 0.8164, 5.468, 0.753, 5.465, 0.7635, 5.168, 0.7635, 5.168, 0.753, 5.465, 0.6918, 5.46, 0.701, 5.167, 0.701, 5.167, 0.6918, 5.46, 0.6319, 5.454, 0.6386, 5.165, 0.1429, 5.463, 0.2075, 5.456, 0.217, 5.562, 0.1507, 5.571, 0.6386, 5.165, 0.6319, 5.454, 0.5726, 5.452, 0.5761, 5.162, 0.5761, 5.162, 0.5726, 5.452, 0.5136, 5.45, 0.5133, 5.16, 0.5652, 0.3857, 0.5658, 0.6957, 0.5004, 0.6941, 0.5002, 0.3836, 0.5658, 0.6957, 0.5656, 1.005, 0.5006, 1.004, 0.5004, 0.6941, 0.5656, 1.005, 0.565, 1.312, 0.5007, 1.311, 0.5006, 1.004, 0.565, 1.312, 0.5643, 1.614, 0.5008, 1.613, 0.5007, 1.311, 0.5643, 1.614, 0.5634, 1.913, 0.5008, 1.912, 0.5008, 1.613, 0.5634, 1.913, 0.5624, 2.207, 0.5007, 2.206, 0.5008, 1.912, 0.5624, 2.207, 0.5616, 2.497, 0.5006, 2.495, 0.5007, 2.206, 0.5616, 2.497, 0.5609, 2.785, 0.5004, 2.782, 0.5006, 2.495, 0.5609, 2.785, 0.5619, 3.076, 0.5, 3.073, 0.5004, 2.782, 0.5619, 3.076, 0.5628, 3.376, 0.5007, 3.372, 0.5, 3.073, 0.5628, 3.376, 0.5637, 3.678, 0.5028, 3.675, 0.5007, 3.372, 0.5637, 3.678, 0.5653, 3.976, 0.5053, 3.973, 0.5028, 3.675, 0.5653, 3.976, 0.568, 4.271, 0.508, 4.268, 0.5053, 3.973, 0.568, 4.271, 0.5713, 4.566, 0.5105, 4.563, 0.508, 4.268, 0.5713, 4.566, 0.5746, 4.864, 0.5123, 4.861, 0.5105, 4.563, 0.5746, 4.864, 0.5761, 5.162, 0.5133, 5.16, 0.5123, 4.861, 0.6301, 0.3835, 0.6311, 0.6923, 0.5658, 0.6957, 0.5652, 0.3857, 0.6311, 0.6923, 0.6305, 1.001, 0.5656, 1.005, 0.5658, 0.6957, 0.6305, 1.001, 0.6293, 1.306, 0.565, 1.312, 0.5656, 1.005, 0.6293, 1.306, 0.6278, 1.609, 0.5643, 1.614, 0.565, 1.312, 0.6278, 1.609, 0.6262, 1.908, 0.5634, 1.913, 0.5643, 1.614, 0.6262, 1.908, 0.6246, 2.203, 0.5624, 2.207, 0.5634, 1.913, 0.6246, 2.203, 0.6232, 2.494, 0.5616, 2.497, 0.5624, 2.207, 0.6232, 2.494, 0.6223, 2.784, 0.5609, 2.785, 0.5616, 2.497, 0.6223, 2.784, 0.6245, 3.076, 0.5619, 3.076, 0.5609, 2.785, 0.6245, 3.076, 0.6255, 3.377, 0.5628, 3.376, 0.5619, 3.076, 0.6255, 3.377, 0.6252, 3.68, 0.5637, 3.678, 0.5628, 3.376, 0.6252, 3.68, 0.6259, 3.978, 0.5653, 3.976, 0.5637, 3.678, 0.6259, 3.978, 0.6284, 4.274, 0.568, 4.271, 0.5653, 3.976, 0.6284, 4.274, 0.6325, 4.569, 0.5713, 4.566, 0.568, 4.271, 0.6325, 4.569, 0.6369, 4.867, 0.5746, 4.864, 0.5713, 4.566, 0.6369, 4.867, 0.6386, 5.165, 0.5761, 5.162, 0.5746, 4.864, 0.6942, 0.3773, 0.6953, 0.6842, 0.6311, 0.6923, 0.6301, 0.3835, 0.6953, 0.6842, 0.6942, 0.9909, 0.6305, 1.001, 0.6311, 0.6923, 0.6942, 0.9909, 0.6925, 1.296, 0.6293, 1.306, 0.6305, 1.001, 0.6925, 1.296, 0.6904, 1.598, 0.6278, 1.609, 0.6293, 1.306, 0.6904, 1.598, 0.6883, 1.898, 0.6262, 1.908, 0.6278, 1.609, 0.6883, 1.898, 0.6864, 2.194, 0.6246, 2.203, 0.6262, 1.908, 0.6864, 2.194, 0.6848, 2.488, 0.6232, 2.494, 0.6246, 2.203, 0.6848, 2.488, 0.684, 2.78, 0.6223, 2.784, 0.6232, 2.494, 0.684, 2.78, 0.6872, 3.074, 0.6245, 3.076, 0.6223, 2.784, 0.6872, 3.074, 0.6882, 3.375, 0.6255, 3.377, 0.6245, 3.076, 0.6882, 3.375, 0.6868, 3.678, 0.6252, 3.68, 0.6255, 3.377, 0.6868, 3.678, 0.687, 3.979, 0.6259, 3.978, 0.6252, 3.68, 0.687, 3.979, 0.6893, 4.276, 0.6284, 4.274, 0.6259, 3.978, 0.6893, 4.276, 0.694, 4.572, 0.6325, 4.569, 0.6284, 4.274, 0.694, 4.572, 0.6993, 4.869, 0.6369, 4.867, 0.6325, 4.569, 0.6993, 4.869, 0.701, 5.167, 0.6386, 5.165, 0.6369, 4.867, 0.7571, 0.3681, 0.7581, 0.6729, 0.6953, 0.6842, 0.6942, 0.3773, 0.7581, 0.6729, 0.7565, 0.9777, 0.6942, 0.9909, 0.6953, 0.6842, 0.7565, 0.9777, 0.7542, 1.282, 0.6925, 1.296, 0.6942, 0.9909, 0.7542, 1.282, 0.7517, 1.584, 0.6904, 1.598, 0.6925, 1.296, 0.7517, 1.584, 0.7494, 1.884, 0.6883, 1.898, 0.6904, 1.598, 0.7494, 1.884, 0.7474, 2.182, 0.6864, 2.194, 0.6883, 1.898, 0.7474, 2.182, 0.7459, 2.478, 0.6848, 2.488, 0.6864, 2.194, 0.7459, 2.478, 0.7454, 2.773, 0.684, 2.78, 0.6848, 2.488, 0.7454, 2.773, 0.7495, 3.069, 0.6872, 3.074, 0.684, 2.78, 0.7495, 3.069, 0.7504, 3.371, 0.6882, 3.375, 0.6872, 3.074, 0.7504, 3.371, 0.7484, 3.675, 0.6868, 3.678, 0.6882, 3.375, 0.7484, 3.675, 0.7482, 3.977, 0.687, 3.979, 0.6868, 3.678, 0.7482, 3.977, 0.7507, 4.276, 0.6893, 4.276, 0.687, 3.979, 0.7507, 4.276, 0.7559, 4.573, 0.694, 4.572, 0.6893, 4.276, 0.7559, 4.573, 0.7619, 4.871, 0.6993, 4.869, 0.694, 4.572, 0.7619, 4.871, 0.7635, 5.168, 0.701, 5.167, 0.6993, 4.869, 0.819, 0.3573, 0.8197, 0.6601, 0.7581, 0.6729, 0.7571, 0.3681, 0.8197, 0.6601, 0.8176, 0.9631, 0.7565, 0.9777, 0.7581, 0.6729, 0.8176, 0.9631, 0.8147, 1.266, 0.7542, 1.282, 0.7565, 0.9777, 0.8147, 1.266, 0.8119, 1.568, 0.7517, 1.584, 0.7542, 1.282, 0.8119, 1.568, 0.8094, 1.869, 0.7494, 1.884, 0.7517, 1.584, 0.8094, 1.869, 0.8075, 2.168, 0.7474, 2.182, 0.7494, 1.884, 0.8075, 2.168, 0.8062, 2.466, 0.7459, 2.478, 0.7474, 2.182, 0.8062, 2.466, 0.8062, 2.764, 0.7454, 2.773, 0.7459, 2.478, 0.8062, 2.764, 0.8108, 3.063, 0.7495, 3.069, 0.7454, 2.773, 0.8108, 3.063, 0.8116, 3.365, 0.7504, 3.371, 0.7495, 3.069, 0.8116, 3.365, 0.8094, 3.67, 0.7484, 3.675, 0.7504, 3.371, 0.8094, 3.67, 0.8093, 3.974, 0.7482, 3.977, 0.7484, 3.675, 0.8093, 3.974, 0.8125, 4.274, 0.7507, 4.276, 0.7482, 3.977, 0.8125, 4.274, 0.8181, 4.573, 0.7559, 4.573, 0.7507, 4.276, 0.8181, 4.573, 0.8247, 4.871, 0.7619, 4.871, 0.7559, 4.573, 0.8247, 4.871, 0.8265, 5.167, 0.7635, 5.168, 0.7619, 4.871, 0.8806, 0.3464, 0.881, 0.6478, 0.8197, 0.6601, 0.819, 0.3573, 0.881, 0.6478, 0.8784, 0.9493, 0.8176, 0.9631, 0.8197, 0.6601, 0.8784, 0.9493, 0.8751, 1.251, 0.8147, 1.266, 0.8176, 0.9631, 0.8751, 1.251, 0.872, 1.553, 0.8119, 1.568, 0.8147, 1.266, 0.872, 1.553, 0.8694, 1.854, 0.8094, 1.869, 0.8119, 1.568, 0.8694, 1.854, 0.8674, 2.154, 0.8075, 2.168, 0.8094, 1.869, 0.8674, 2.154, 0.8663, 2.454, 0.8062, 2.466, 0.8075, 2.168, 0.8663, 2.454, 0.8667, 2.755, 0.8062, 2.764, 0.8062, 2.466, 0.8667, 2.755, 0.8716, 3.055, 0.8108, 3.063, 0.8062, 2.764, 0.8716, 3.055, 0.8724, 3.359, 0.8116, 3.365, 0.8108, 3.063, 0.8724, 3.359, 0.8703, 3.664, 0.8094, 3.67, 0.8116, 3.365, 0.8703, 3.664, 0.8706, 3.969, 0.8093, 3.974, 0.8094, 3.67, 0.8706, 3.969, 0.8743, 4.271, 0.8125, 4.274, 0.8093, 3.974, 0.8743, 4.271, 0.8806, 4.572, 0.8181, 4.573, 0.8125, 4.274, 0.8806, 4.572, 0.8876, 4.87, 0.8247, 4.871, 0.8181, 4.573, 0.8876, 4.87, 0.8898, 5.166, 0.8265, 5.167, 0.8247, 4.871, 0.9425, 0.3372, 0.9427, 0.6378, 0.881, 0.6478, 0.8806, 0.3464, 0.9427, 0.6378, 0.94, 0.9384, 0.8784, 0.9493, 0.881, 0.6478, 0.94, 0.9384, 0.9366, 1.24, 0.8751, 1.251, 0.8784, 0.9493, 0.9366, 1.24, 0.9332, 1.541, 0.872, 1.553, 0.8751, 1.251, 0.9332, 1.541, 0.9305, 1.843, 0.8694, 1.854, 0.872, 1.553, 0.9305, 1.843, 0.9284, 2.144, 0.8674, 2.154, 0.8694, 1.854, 0.9284, 2.144, 0.9274, 2.445, 0.8663, 2.454, 0.8674, 2.154, 0.9274, 2.445, 0.928, 2.746, 0.8667, 2.755, 0.8663, 2.454, 0.928, 2.746, 0.9328, 3.048, 0.8716, 3.055, 0.8667, 2.755, 0.9328, 3.048, 0.9337, 3.352, 0.8724, 3.359, 0.8716, 3.055, 0.9337, 3.352, 0.9319, 3.658, 0.8703, 3.664, 0.8724, 3.359, 0.9319, 3.658, 0.9324, 3.964, 0.8706, 3.969, 0.8703, 3.664, 0.9324, 3.964, 0.9365, 4.267, 0.8743, 4.271, 0.8706, 3.969, 0.9365, 4.267, 0.9433, 4.569, 0.8806, 4.572, 0.8743, 4.271, 0.9433, 4.569, 0.9508, 4.867, 0.8876, 4.87, 0.8806, 4.572, 0.9508, 4.867, 0.9532, 5.164, 0.8898, 5.166, 0.8876, 4.87, 1.005, 0.3307, 1.005, 0.6316, 0.9427, 0.6378, 0.9425, 0.3372, 1.005, 0.6316, 1.003, 0.9322, 0.94, 0.9384, 0.9427, 0.6378, 1.003, 0.9322, 0.9993, 1.233, 0.9366, 1.24, 0.94, 0.9384, 0.9993, 1.233, 0.996, 1.535, 0.9332, 1.541, 0.9366, 1.24, 0.996, 1.535, 0.9931, 1.836, 0.9305, 1.843, 0.9332, 1.541, 0.9931, 1.836, 0.991, 2.137, 0.9284, 2.144, 0.9305, 1.843, 0.991, 2.137, 0.9899, 2.438, 0.9274, 2.445, 0.9284, 2.144, 0.9899, 2.438, 0.9904, 2.74, 0.928, 2.746, 0.9274, 2.445, 0.9904, 2.74, 0.9952, 3.042, 0.9328, 3.048, 0.928, 2.746, 0.9952, 3.042, 0.9962, 3.347, 0.9337, 3.352, 0.9328, 3.048, 0.9962, 3.347, 0.9946, 3.653, 0.9319, 3.658, 0.9337, 3.352, 0.9946, 3.653, 0.9952, 3.959, 0.9324, 3.964, 0.9319, 3.658, 0.9952, 3.959, 0.9994, 4.263, 0.9365, 4.267, 0.9324, 3.964, 0.9994, 4.263, 1.006, 4.565, 0.9433, 4.569, 0.9365, 4.267, 1.006, 4.565, 1.014, 4.864, 0.9508, 4.867, 0.9433, 4.569, 1.014, 4.864, 1.018, 5.161, 0.9532, 5.164, 0.9508, 4.867, 0.05862, 0.3291, 0.05891, 0.6298, -0.004463, 0.6318, -0.004739, 0.3309, 0.05891, 0.6298, 0.06213, 0.9304, -0.001337, 0.9324, -0.004463, 0.6318, 0.06213, 0.9304, 0.06604, 1.232, 0.002487, 1.233, -0.001337, 0.9324, 0.06604, 1.232, 0.06962, 1.533, 0.006029, 1.534, 0.002487, 1.233, 0.06962, 1.533, 0.07247, 1.834, 0.008884, 1.836, 0.006029, 1.534, 0.07247, 1.834, 0.07439, 2.135, 0.01084, 2.137, 0.008884, 1.836, 0.07439, 2.135, 0.07513, 2.436, 0.0116, 2.438, 0.01084, 2.137, 0.07513, 2.436, 0.07413, 2.738, 0.0105, 2.74, 0.0116, 2.438, 0.07413, 2.738, 0.0694, 3.039, 0.005998, 3.042, 0.0105, 2.74, 0.0694, 3.039, 0.06955, 3.343, 0.006272, 3.347, 0.005998, 3.042, 0.06955, 3.343, 0.07376, 3.649, 0.01041, 3.653, 0.006272, 3.347, 0.07376, 3.649, 0.07684, 3.955, 0.01337, 3.959, 0.01041, 3.653, 0.07684, 3.955, 0.0774, 4.26, 0.01383, 4.263, 0.01337, 3.959, 0.0774, 4.26, 0.07545, 4.562, 0.01186, 4.565, 0.01383, 4.263, 0.07545, 4.562, 0.07238, 4.862, 0.008944, 4.864, 0.01186, 4.565, 0.07238, 4.862, 0.07205, 5.158, 0.008905, 5.161, 0.008944, 4.864, 0.122, 0.3315, 0.1224, 0.6329, 0.05891, 0.6298, 0.05862, 0.3291, 0.1224, 0.6329, 0.1257, 0.9343, 0.06213, 0.9304, 0.05891, 0.6298, 0.1257, 0.9343, 0.1297, 1.236, 0.06604, 1.232, 0.06213, 0.9304, 0.1297, 1.236, 0.1332, 1.538, 0.06962, 1.533, 0.06604, 1.232, 0.1332, 1.538, 0.1361, 1.839, 0.07247, 1.834, 0.06962, 1.533, 0.1361, 1.839, 0.138, 2.139, 0.07439, 2.135, 0.07247, 1.834, 0.138, 2.139, 0.1388, 2.439, 0.07513, 2.436, 0.07439, 2.135, 0.1388, 2.439, 0.138, 2.739, 0.07413, 2.738, 0.07513, 2.436, 0.138, 2.739, 0.1328, 3.039, 0.0694, 3.039, 0.07413, 2.738, 0.1328, 3.039, 0.133, 3.342, 0.06955, 3.343, 0.0694, 3.039, 0.133, 3.342, 0.1374, 3.648, 0.07376, 3.649, 0.06955, 3.343, 0.1374, 3.648, 0.1405, 3.954, 0.07684, 3.955, 0.07376, 3.649, 0.1405, 3.954, 0.141, 4.258, 0.0774, 4.26, 0.07684, 3.955, 0.141, 4.258, 0.139, 4.56, 0.07545, 4.562, 0.0774, 4.26, 0.139, 4.56, 0.1356, 4.859, 0.07238, 4.862, 0.07545, 4.562, 0.1356, 4.859, 0.135, 5.155, 0.07205, 5.158, 0.07238, 4.862, 0.1851, 0.3377, 0.1855, 0.6405, 0.1224, 0.6329, 0.122, 0.3315, 0.1855, 0.6405, 0.1887, 0.9435, 0.1257, 0.9343, 0.1224, 0.6329, 0.1887, 0.9435, 0.1924, 1.246, 0.1297, 1.236, 0.1257, 0.9343, 0.1924, 1.246, 0.1958, 1.548, 0.1332, 1.538, 0.1297, 1.236, 0.1958, 1.548, 0.1985, 1.849, 0.1361, 1.839, 0.1332, 1.538, 0.1985, 1.849, 0.2005, 2.148, 0.138, 2.139, 0.1361, 1.839, 0.2005, 2.148, 0.2014, 2.446, 0.1388, 2.439, 0.138, 2.139, 0.2014, 2.446, 0.201, 2.744, 0.138, 2.739, 0.1388, 2.439, 0.201, 2.744, 0.1956, 3.042, 0.1328, 3.039, 0.138, 2.739, 0.1956, 3.042, 0.1958, 3.344, 0.133, 3.342, 0.1328, 3.039, 0.1958, 3.344, 0.2004, 3.649, 0.1374, 3.648, 0.133, 3.342, 0.2004, 3.649, 0.2037, 3.954, 0.1405, 3.954, 0.1374, 3.648, 0.2037, 3.954, 0.2042, 4.256, 0.141, 4.258, 0.1405, 3.954, 0.2042, 4.256, 0.2022, 4.557, 0.139, 4.56, 0.141, 4.258, 0.2022, 4.557, 0.1987, 4.857, 0.1356, 4.859, 0.139, 4.56, 0.1987, 4.857, 0.1978, 5.153, 0.135, 5.155, 0.1356, 4.859, 0.2476, 0.3468, 0.2478, 0.6516, 0.1855, 0.6405, 0.1851, 0.3377, 0.2478, 0.6516, 0.2505, 0.9564, 0.1887, 0.9435, 0.1855, 0.6405, 0.2505, 0.9564, 0.2538, 1.26, 0.1924, 1.246, 0.1887, 0.9435, 0.2538, 1.26, 0.2568, 1.563, 0.1958, 1.548, 0.1924, 1.246, 0.2568, 1.563, 0.2594, 1.863, 0.1985, 1.849, 0.1958, 1.548, 0.2594, 1.863, 0.2613, 2.161, 0.2005, 2.148, 0.1985, 1.849, 0.2613, 2.161, 0.2624, 2.456, 0.2014, 2.446, 0.2005, 2.148, 0.2624, 2.456, 0.2624, 2.751, 0.201, 2.744, 0.2014, 2.446, 0.2624, 2.751, 0.2573, 3.047, 0.1956, 3.042, 0.201, 2.744, 0.2573, 3.047, 0.2576, 3.348, 0.1958, 3.344, 0.1956, 3.042, 0.2576, 3.348, 0.2621, 3.652, 0.2004, 3.649, 0.1958, 3.344, 0.2621, 3.652, 0.2657, 3.956, 0.2037, 3.954, 0.2004, 3.649, 0.2657, 3.956, 0.2668, 4.257, 0.2042, 4.256, 0.2037, 3.954, 0.2668, 4.257, 0.265, 4.556, 0.2022, 4.557, 0.2042, 4.256, 0.265, 4.556, 0.2617, 4.855, 0.1987, 4.857, 0.2022, 4.557, 0.2617, 4.855, 0.2608, 5.153, 0.1978, 5.153, 0.1987, 4.857, 0.3099, 0.3576, 0.3098, 0.6645, 0.2478, 0.6516, 0.2476, 0.3468, 0.3098, 0.6645, 0.3119, 0.9712, 0.2505, 0.9564, 0.2478, 0.6516, 0.3119, 0.9712, 0.3144, 1.276, 0.2538, 1.26, 0.2505, 0.9564, 0.3144, 1.276, 0.3169, 1.579, 0.2568, 1.563, 0.2538, 1.26, 0.3169, 1.579, 0.3191, 1.878, 0.2594, 1.863, 0.2568, 1.563, 0.3191, 1.878, 0.321, 2.175, 0.2613, 2.161, 0.2594, 1.863, 0.321, 2.175, 0.3222, 2.468, 0.2624, 2.456, 0.2613, 2.161, 0.3222, 2.468, 0.3225, 2.76, 0.2624, 2.751, 0.2624, 2.456, 0.3225, 2.76, 0.3181, 3.053, 0.2573, 3.047, 0.2624, 2.751, 0.3181, 3.053, 0.3184, 3.354, 0.2576, 3.348, 0.2573, 3.047, 0.3184, 3.354, 0.3228, 3.657, 0.2621, 3.652, 0.2576, 3.348, 0.3228, 3.657, 0.3266, 3.959, 0.2657, 3.956, 0.2621, 3.652, 0.3266, 3.959, 0.3282, 4.258, 0.2668, 4.257, 0.2657, 3.956, 0.3282, 4.258, 0.3273, 4.556, 0.265, 4.556, 0.2668, 4.257, 0.3273, 4.556, 0.3247, 4.855, 0.2617, 4.855, 0.265, 4.556, 0.3247, 4.855, 0.3239, 5.153, 0.2608, 5.153, 0.2617, 4.855, 0.3725, 0.3683, 0.3723, 0.6771, 0.3098, 0.6645, 0.3099, 0.3576, 0.3723, 0.6771, 0.3736, 0.9855, 0.3119, 0.9712, 0.3098, 0.6645, 0.3736, 0.9855, 0.3754, 1.291, 0.3144, 1.276, 0.3119, 0.9712, 0.3754, 1.291, 0.3771, 1.594, 0.3169, 1.579, 0.3144, 1.276, 0.3771, 1.594, 0.3788, 1.893, 0.3191, 1.878, 0.3169, 1.579, 0.3788, 1.893, 0.3803, 2.188, 0.321, 2.175, 0.3191, 1.878, 0.3803, 2.188, 0.3814, 2.479, 0.3222, 2.468, 0.321, 2.175, 0.3814, 2.479, 0.3818, 2.769, 0.3225, 2.76, 0.3222, 2.468, 0.3818, 2.769, 0.3786, 3.06, 0.3181, 3.053, 0.3225, 2.76, 0.3786, 3.06, 0.3789, 3.36, 0.3184, 3.354, 0.3181, 3.053, 0.3789, 3.36, 0.3829, 3.663, 0.3228, 3.657, 0.3184, 3.354, 0.3829, 3.663, 0.3865, 3.964, 0.3266, 3.959, 0.3228, 3.657, 0.3865, 3.964, 0.3885, 4.261, 0.3282, 4.258, 0.3266, 3.959, 0.3885, 4.261, 0.3887, 4.557, 0.3273, 4.556, 0.3282, 4.258, 0.3887, 4.557, 0.3874, 4.856, 0.3247, 4.855, 0.3273, 4.556, 0.3874, 4.856, 0.387, 5.155, 0.3239, 5.153, 0.3247, 4.855, 0.4358, 0.3775, 0.4357, 0.6876, 0.3723, 0.6771, 0.3725, 0.3683, 0.4357, 0.6876, 0.4364, 0.997, 0.3736, 0.9855, 0.3723, 0.6771, 0.4364, 0.997, 0.4374, 1.304, 0.3754, 1.291, 0.3736, 0.9855, 0.4374, 1.304, 0.4383, 1.606, 0.3771, 1.594, 0.3754, 1.291, 0.4383, 1.606, 0.4392, 1.905, 0.3788, 1.893, 0.3771, 1.594, 0.4392, 1.905, 0.44, 2.199, 0.3803, 2.188, 0.3788, 1.893, 0.44, 2.199, 0.4406, 2.489, 0.3814, 2.479, 0.3803, 2.188, 0.4406, 2.489, 0.4408, 2.777, 0.3818, 2.769, 0.3814, 2.479, 0.4408, 2.777, 0.4389, 3.067, 0.3786, 3.06, 0.3818, 2.769, 0.4389, 3.067, 0.4395, 3.367, 0.3789, 3.36, 0.3786, 3.06, 0.4395, 3.367, 0.4426, 3.669, 0.3829, 3.663, 0.3789, 3.36, 0.4426, 3.669, 0.4458, 3.968, 0.3865, 3.964, 0.3829, 3.663, 0.4458, 3.968, 0.4483, 4.264, 0.3885, 4.261, 0.3865, 3.964, 0.4483, 4.264, 0.4497, 4.56, 0.3887, 4.557, 0.3885, 4.261, 0.4497, 4.56, 0.4499, 4.858, 0.3874, 4.856, 0.3887, 4.557, 0.4499, 4.858, 0.4502, 5.157, 0.387, 5.155, 0.3874, 4.856, 0.5002, 0.3836, 0.5004, 0.6941, 0.4357, 0.6876, 0.4358, 0.3775, 0.5004, 0.6941, 0.5006, 1.004, 0.4364, 0.997, 0.4357, 0.6876, 0.5006, 1.004, 0.5007, 1.311, 0.4374, 1.304, 0.4364, 0.997, 0.5007, 1.311, 0.5008, 1.613, 0.4383, 1.606, 0.4374, 1.304, 0.5008, 1.613, 0.5008, 1.912, 0.4392, 1.905, 0.4383, 1.606, 0.5008, 1.912, 0.5007, 2.206, 0.44, 2.199, 0.4392, 1.905, 0.5007, 2.206, 0.5006, 2.495, 0.4406, 2.489, 0.44, 2.199, 0.5006, 2.495, 0.5004, 2.782, 0.4408, 2.777, 0.4406, 2.489, 0.5004, 2.782, 0.5, 3.073, 0.4389, 3.067, 0.4408, 2.777, 0.5, 3.073, 0.5007, 3.372, 0.4395, 3.367, 0.4389, 3.067, 0.5007, 3.372, 0.5028, 3.675, 0.4426, 3.669, 0.4395, 3.367, 0.5028, 3.675, 0.5053, 3.973, 0.4458, 3.968, 0.4426, 3.669, 0.5053, 3.973, 0.508, 4.268, 0.4483, 4.264, 0.4458, 3.968, 0.508, 4.268, 0.5105, 4.563, 0.4497, 4.56, 0.4483, 4.264, 0.5105, 4.563, 0.5123, 4.861, 0.4499, 4.858, 0.4497, 4.56, 0.5123, 4.861, 0.5133, 5.16, 0.4502, 5.157, 0.4499, 4.858, 0.7434, 5.575, 0.8084, 5.58, 0.7364, 5.854, 0.6797, 5.829, 0.8164, 5.468, 0.8816, 5.469, 0.8777, 5.583, 0.8084, 5.58, 0.5136, 5.45, 0.5726, 5.452, 0.5665, 5.557, 0.5108, 5.552, 0.2709, 5.452, 0.3332, 5.449, 0.3396, 5.551, 0.2789, 5.555, 0.9476, 5.468, 1.012, 5.464, 1.032, 5.581, 0.9519, 5.583, 0.6319, 5.454, 0.6918, 5.46, 0.682, 5.569, 0.6232, 5.563, 0.3942, 5.448, 0.4543, 5.448, 0.4548, 5.549, 0.3979, 5.548, 0.07684, 5.464, 0.1429, 5.463, 0.1507, 5.571, 0.07896, 5.582, 0.753, 5.465, 0.8164, 5.468, 0.8084, 5.58, 0.7434, 5.575, 0.2075, 5.456, 0.2709, 5.452, 0.2789, 5.555, 0.217, 5.562, 0.8816, 5.469, 0.9476, 5.468, 0.9519, 5.583, 0.8777, 5.583, 0.5726, 5.452, 0.6319, 5.454, 0.6232, 5.563, 0.5665, 5.557, 0.3332, 5.449, 0.3942, 5.448, 0.3979, 5.548, 0.3396, 5.551, 0.01062, 5.464, 0.07684, 5.464, 0.07896, 5.582, -0.004811, 5.592, 0.4543, 5.448, 0.5136, 5.45, 0.5108, 5.552, 0.4548, 5.549, 0.6918, 5.46, 0.753, 5.465, 0.7434, 5.575, 0.682, 5.569, 0.8015, 5.875, 0.8718, 5.895, 0.8557, 5.961, 0.7876, 5.944, 0.217, 5.562, 0.2789, 5.555, 0.344, 5.795, 0.3145, 5.815, 0.682, 5.569, 0.7434, 5.575, 0.6797, 5.829, 0.6308, 5.801, 0.1507, 5.571, 0.217, 5.562, 0.3145, 5.815, 0.2123, 5.871, 0.6232, 5.563, 0.682, 5.569, 0.6308, 5.801, 0.5869, 5.779, 0.07896, 5.582, 0.1507, 5.571, 0.2123, 5.871, 0.1668, 5.894, 0.5665, 5.557, 0.6232, 5.563, 0.5869, 5.779, 0.5478, 5.765, -0.004811, 5.592, 0.07896, 5.582, 0.1668, 5.894, 0.09539, 5.938, 0.4548, 5.549, 0.5108, 5.552, 0.5094, 5.756, 0.4707, 5.753, 0.5108, 5.552, 0.5665, 5.557, 0.5478, 5.765, 0.5094, 5.756, 0.9519, 5.583, 1.032, 5.581, 0.9482, 5.923, 0.8718, 5.895, 0.3979, 5.548, 0.4548, 5.549, 0.4707, 5.753, 0.4308, 5.757, 0.8777, 5.583, 0.9519, 5.583, 0.8718, 5.895, 0.8015, 5.875, 0.3396, 5.551, 0.3979, 5.548, 0.4308, 5.757, 0.3888, 5.771, 0.8084, 5.58, 0.8777, 5.583, 0.8015, 5.875, 0.7364, 5.854, 0.2789, 5.555, 0.3396, 5.551, 0.3888, 5.771, 0.344, 5.795, 0.4676, 5.787, 0.5, 5.79, 0.5326, 5.801, 0.5664, 5.82, 0.6016, 5.848, 0.6394, 5.896, 0.6169, 5.954, 0.5736, 6.0, 0.5163, 6.026, 0.4536, 6.028, 0.3952, 6.007, 0.369, 5.983, 0.3611, 5.86, 0.3704, 5.836, 0.4024, 5.806, 0.435, 5.792, 0.3888, 5.771, 0.4308, 5.757, 0.435, 5.792, 0.4024, 5.806, 0.7364, 5.854, 0.8015, 5.875, 0.7876, 5.944, 0.7147, 5.925, 0.344, 5.795, 0.3888, 5.771, 0.4024, 5.806, 0.3704, 5.836, 0.6797, 5.829, 0.7364, 5.854, 0.7147, 5.925, 0.6394, 5.896, 0.3145, 5.815, 0.344, 5.795, 0.3704, 5.836, 0.3611, 5.86, 0.6308, 5.801, 0.6797, 5.829, 0.6394, 5.896, 0.6016, 5.848, 0.5869, 5.779, 0.6308, 5.801, 0.6016, 5.848, 0.5664, 5.82, 0.1668, 5.894, 0.2123, 5.871, 0.2424, 5.93, 0.2077, 5.951, 0.5478, 5.765, 0.5869, 5.779, 0.5664, 5.82, 0.5326, 5.801, 0.09539, 5.938, 0.1668, 5.894, 0.2077, 5.951, 0.15, 5.993, 0.4707, 5.753, 0.5094, 5.756, 0.5, 5.79, 0.4676, 5.787, 0.5094, 5.756, 0.5478, 5.765, 0.5326, 5.801, 0.5, 5.79, 0.8718, 5.895, 0.9482, 5.923, 0.917, 5.985, 0.8557, 5.961, 0.4308, 5.757, 0.4707, 5.753, 0.4676, 5.787, 0.435, 5.792, 0.3145, 5.815, 0.3611, 5.86, 0.2424, 5.93, 0.2123, 5.871, 0.8806, 0.3464, 0.819, 0.3573, 0.8137, 0.02568, 0.8753, 0.01557, 0.5652, 0.3857, 0.5002, 0.3836, 0.5002, 0.04815, 0.5635, 0.05051, 0.3099, 0.3576, 0.2476, 0.3468, 0.2524, 0.01425, 0.314, 0.02396, 1.005, 0.3307, 0.9425, 0.3372, 0.9373, 0.006607, 1.0, 0.0, 0.6942, 0.3773, 0.6301, 0.3835, 0.6269, 0.04888, 0.6898, 0.04362, 0.4358, 0.3775, 0.3725, 0.3683, 0.3756, 0.03379, 0.4375, 0.04228, 0.122, 0.3315, 0.05862, 0.3291, 0.06352, -0.001529, 0.1271, 0.0005538, 0.819, 0.3573, 0.7571, 0.3681, 0.7521, 0.03549, 0.8137, 0.02568, 0.2476, 0.3468, 0.1851, 0.3377, 0.1901, 0.006059, 0.2524, 0.01425, 0.9425, 0.3372, 0.8806, 0.3464, 0.8753, 0.01557, 0.9373, 0.006607, 0.6301, 0.3835, 0.5652, 0.3857, 0.5635, 0.05051, 0.6269, 0.04888, 0.3725, 0.3683, 0.3099, 0.3576, 0.314, 0.02396, 0.3756, 0.03379, 0.05862, 0.3291, -0.004739, 0.3309, 0.0, 0.0, 0.06352, -0.001529, 0.5002, 0.3836, 0.4358, 0.3775, 0.4375, 0.04228, 0.5002, 0.04815, 0.7571, 0.3681, 0.6942, 0.3773, 0.6898, 0.04362, 0.7521, 0.03549, 0.1851, 0.3377, 0.122, 0.3315, 0.1271, 0.0005538, 0.1901, 0.006059])
me_cylinder.materials.append(mat_palmtreeroot)
me_cylinder.use_remesh_preserve_volume = False
me_cylinder.use_remesh_preserve_attributes = False
me_cylinder.use_mirror_vertex_groups = False
me_cylinder.update()

# ---- objects
ob_palmtreeleaves = bpy.data.objects.new('PalmTreeLeaves', me_cylinder_001)
ob_palmtreeroot = bpy.data.objects.new('PalmTreeRoot', me_cylinder)

# ---- transforms, parenting, visibility, modifiers, constraints
ob_palmtreeleaves.location = (0.0, 0.0, 0.0)
ob_palmtreeleaves.lineart.crease_threshold = 0.0
_m = ob_palmtreeleaves.modifiers.new('Solidify', 'SOLIDIFY')
_m.nonmanifold_thickness_mode = 'FIXED'
_m.nonmanifold_merge_threshold = 0.0003
ob_palmtreeroot.location = (0.0, 0.0, 0.0)
ob_palmtreeroot.lineart.crease_threshold = 0.0
_m = ob_palmtreeroot.modifiers.new('EdgeSplit', 'EDGE_SPLIT')
_m.use_edge_angle = False

# ---- collection membership
col_collection_1.objects.link(ob_palmtreeleaves)
col_collection_1.objects.link(ob_palmtreeroot)

# ---- scene / render settings (as saved in the file)
scene.frame_start = 1; scene.frame_end = 250; scene.frame_set(2)
scene.render.engine = 'BLENDER_EEVEE_NEXT'
scene.render.resolution_percentage = 50
scene.render.dither_intensity = 0.0
scene.cycles.use_denoising = False
scene.cycles.samples = 10
scene.cycles.sampling_pattern = 'TABULATED_SOBOL'
scene.cycles.light_sampling_threshold = 0.0
scene.cycles.use_adaptive_sampling = False
scene.cycles.use_light_tree = False
scene.cycles.blur_glossy = 0.0
scene.cycles.pixel_filter_type = 'GAUSSIAN'
scene.cycles.sample_clamp_indirect = 0.0
scene.view_settings.view_transform = 'Standard'
bpy.context.view_layer.update()

# ---- added for rendering (the .blend has no active camera and no usable light): camera, sun
cam_auto = bpy.data.cameras.new('AutoCamera')
cam_auto.lens = 50.0
cam_auto.sensor_width = 36.0
cam_auto.clip_end = 1000.0
ob_auto_camera = bpy.data.objects.new('AutoCamera', cam_auto)
scene.collection.objects.link(ob_auto_camera)
ob_auto_camera.location = (13.6819, -16.5698, 14.4025)
ob_auto_camera.rotation_euler = (1.09748, -7.21219e-08, 0.694738)
scene.camera = ob_auto_camera
light_auto_sun = bpy.data.lights.new('AutoSun', 'SUN')
light_auto_sun.energy = 3.0
light_auto_sun.angle = 0.0523599
ob_auto_sun = bpy.data.objects.new('AutoSun', light_auto_sun)
scene.collection.objects.link(ob_auto_sun)
ob_auto_sun.rotation_euler = (0.872665, 0.174533, 0.523599)
bpy.context.view_layer.update()
